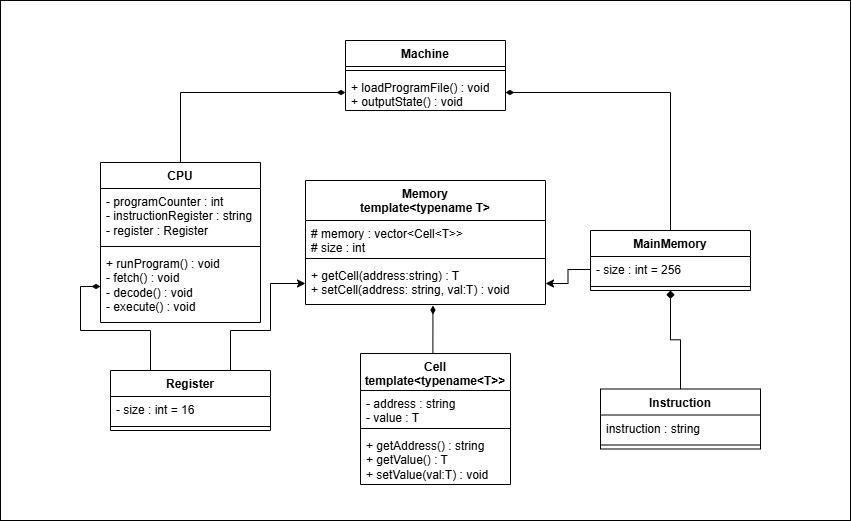

The diagram above was exported from draw.io. Its source (the exported page's mxGraphModel, read from the mxfile embedded in the PNG):
<mxGraphModel dx="996" dy="614" grid="1" gridSize="10" guides="1" tooltips="1" connect="1" arrows="1" fold="1" page="1" pageScale="1" pageWidth="850" pageHeight="1100" math="0" shadow="0">
  <root>
    <mxCell id="0" />
    <mxCell id="1" parent="0" />
    <mxCell id="q1nmkI56Suv3nkNCmedQ-1" value="" style="whiteSpace=wrap;html=1;" vertex="1" parent="1">
      <mxGeometry width="850" height="520" as="geometry" />
    </mxCell>
    <mxCell id="SQ2tvs-VFBkJ_X7t-onD-6" value="Machine" style="swimlane;fontStyle=1;align=center;verticalAlign=top;childLayout=stackLayout;horizontal=1;startSize=26;horizontalStack=0;resizeParent=1;resizeParentMax=0;resizeLast=0;collapsible=1;marginBottom=0;whiteSpace=wrap;html=1;" parent="1" vertex="1">
      <mxGeometry x="345" y="40" width="160" height="70" as="geometry" />
    </mxCell>
    <mxCell id="SQ2tvs-VFBkJ_X7t-onD-8" value="" style="line;strokeWidth=1;fillColor=none;align=left;verticalAlign=middle;spacingTop=-1;spacingLeft=3;spacingRight=3;rotatable=0;labelPosition=right;points=[];portConstraint=eastwest;strokeColor=inherit;" parent="SQ2tvs-VFBkJ_X7t-onD-6" vertex="1">
      <mxGeometry y="26" width="160" height="8" as="geometry" />
    </mxCell>
    <mxCell id="SQ2tvs-VFBkJ_X7t-onD-9" value="&lt;div&gt;+ loadProgramFile() : void&lt;/div&gt;&lt;div&gt;+ outputState() : void&lt;/div&gt;" style="text;strokeColor=none;fillColor=none;align=left;verticalAlign=top;spacingLeft=4;spacingRight=4;overflow=hidden;rotatable=0;points=[[0,0.5],[1,0.5]];portConstraint=eastwest;whiteSpace=wrap;html=1;" parent="SQ2tvs-VFBkJ_X7t-onD-6" vertex="1">
      <mxGeometry y="34" width="160" height="36" as="geometry" />
    </mxCell>
    <mxCell id="SQ2tvs-VFBkJ_X7t-onD-30" value="CPU" style="swimlane;fontStyle=1;align=center;verticalAlign=top;childLayout=stackLayout;horizontal=1;startSize=26;horizontalStack=0;resizeParent=1;resizeParentMax=0;resizeLast=0;collapsible=1;marginBottom=0;whiteSpace=wrap;html=1;" parent="1" vertex="1">
      <mxGeometry x="100" y="162" width="160" height="160" as="geometry" />
    </mxCell>
    <mxCell id="SQ2tvs-VFBkJ_X7t-onD-31" value="- programCounter : int&lt;div&gt;- instructionRegister : string&lt;br&gt;&lt;div&gt;- register : Register&lt;/div&gt;&lt;/div&gt;" style="text;strokeColor=none;fillColor=none;align=left;verticalAlign=top;spacingLeft=4;spacingRight=4;overflow=hidden;rotatable=0;points=[[0,0.5],[1,0.5]];portConstraint=eastwest;whiteSpace=wrap;html=1;" parent="SQ2tvs-VFBkJ_X7t-onD-30" vertex="1">
      <mxGeometry y="26" width="160" height="54" as="geometry" />
    </mxCell>
    <mxCell id="SQ2tvs-VFBkJ_X7t-onD-32" value="" style="line;strokeWidth=1;fillColor=none;align=left;verticalAlign=middle;spacingTop=-1;spacingLeft=3;spacingRight=3;rotatable=0;labelPosition=right;points=[];portConstraint=eastwest;strokeColor=inherit;" parent="SQ2tvs-VFBkJ_X7t-onD-30" vertex="1">
      <mxGeometry y="80" width="160" height="8" as="geometry" />
    </mxCell>
    <mxCell id="SQ2tvs-VFBkJ_X7t-onD-33" value="+ runProgram() : void&lt;div&gt;- fetch() : void&lt;/div&gt;&lt;div&gt;- decode() : void&lt;/div&gt;&lt;div&gt;- execute() : void&lt;/div&gt;" style="text;strokeColor=none;fillColor=none;align=left;verticalAlign=top;spacingLeft=4;spacingRight=4;overflow=hidden;rotatable=0;points=[[0,0.5],[1,0.5]];portConstraint=eastwest;whiteSpace=wrap;html=1;" parent="SQ2tvs-VFBkJ_X7t-onD-30" vertex="1">
      <mxGeometry y="88" width="160" height="72" as="geometry" />
    </mxCell>
    <mxCell id="SQ2tvs-VFBkJ_X7t-onD-34" value="Memory&lt;div&gt;template&amp;lt;typename T&amp;gt;&lt;/div&gt;" style="swimlane;fontStyle=1;align=center;verticalAlign=top;childLayout=stackLayout;horizontal=1;startSize=40;horizontalStack=0;resizeParent=1;resizeParentMax=0;resizeLast=0;collapsible=1;marginBottom=0;whiteSpace=wrap;html=1;" parent="1" vertex="1">
      <mxGeometry x="305" y="180" width="240" height="124" as="geometry" />
    </mxCell>
    <mxCell id="SQ2tvs-VFBkJ_X7t-onD-35" value="# memory : vector&amp;lt;Cell&amp;lt;T&amp;gt;&amp;gt;&lt;div&gt;# size : int&lt;/div&gt;" style="text;strokeColor=none;fillColor=none;align=left;verticalAlign=top;spacingLeft=4;spacingRight=4;overflow=hidden;rotatable=0;points=[[0,0.5],[1,0.5]];portConstraint=eastwest;whiteSpace=wrap;html=1;" parent="SQ2tvs-VFBkJ_X7t-onD-34" vertex="1">
      <mxGeometry y="40" width="240" height="34" as="geometry" />
    </mxCell>
    <mxCell id="SQ2tvs-VFBkJ_X7t-onD-36" value="" style="line;strokeWidth=1;fillColor=none;align=left;verticalAlign=middle;spacingTop=-1;spacingLeft=3;spacingRight=3;rotatable=0;labelPosition=right;points=[];portConstraint=eastwest;strokeColor=inherit;" parent="SQ2tvs-VFBkJ_X7t-onD-34" vertex="1">
      <mxGeometry y="74" width="240" height="8" as="geometry" />
    </mxCell>
    <mxCell id="SQ2tvs-VFBkJ_X7t-onD-37" value="+ getCell(address:string) : T&lt;div&gt;+ setCell(address: string, val:T) : void&lt;/div&gt;" style="text;strokeColor=none;fillColor=none;align=left;verticalAlign=top;spacingLeft=4;spacingRight=4;overflow=hidden;rotatable=0;points=[[0,0.5],[1,0.5]];portConstraint=eastwest;whiteSpace=wrap;html=1;" parent="SQ2tvs-VFBkJ_X7t-onD-34" vertex="1">
      <mxGeometry y="82" width="240" height="42" as="geometry" />
    </mxCell>
    <mxCell id="SQ2tvs-VFBkJ_X7t-onD-46" value="MainMemory" style="swimlane;fontStyle=1;align=center;verticalAlign=top;childLayout=stackLayout;horizontal=1;startSize=26;horizontalStack=0;resizeParent=1;resizeParentMax=0;resizeLast=0;collapsible=1;marginBottom=0;whiteSpace=wrap;html=1;" parent="1" vertex="1">
      <mxGeometry x="590" y="230" width="160" height="60" as="geometry" />
    </mxCell>
    <mxCell id="SQ2tvs-VFBkJ_X7t-onD-47" value="- size : int = 256" style="text;strokeColor=none;fillColor=none;align=left;verticalAlign=top;spacingLeft=4;spacingRight=4;overflow=hidden;rotatable=0;points=[[0,0.5],[1,0.5]];portConstraint=eastwest;whiteSpace=wrap;html=1;" parent="SQ2tvs-VFBkJ_X7t-onD-46" vertex="1">
      <mxGeometry y="26" width="160" height="26" as="geometry" />
    </mxCell>
    <mxCell id="SQ2tvs-VFBkJ_X7t-onD-48" value="" style="line;strokeWidth=1;fillColor=none;align=left;verticalAlign=middle;spacingTop=-1;spacingLeft=3;spacingRight=3;rotatable=0;labelPosition=right;points=[];portConstraint=eastwest;strokeColor=inherit;" parent="SQ2tvs-VFBkJ_X7t-onD-46" vertex="1">
      <mxGeometry y="52" width="160" height="8" as="geometry" />
    </mxCell>
    <mxCell id="SQ2tvs-VFBkJ_X7t-onD-64" style="edgeStyle=orthogonalEdgeStyle;rounded=0;orthogonalLoop=1;jettySize=auto;html=1;exitX=0.25;exitY=0;exitDx=0;exitDy=0;entryX=0;entryY=0.5;entryDx=0;entryDy=0;endArrow=diamondThin;endFill=1;" parent="1" source="SQ2tvs-VFBkJ_X7t-onD-50" target="SQ2tvs-VFBkJ_X7t-onD-33" edge="1">
      <mxGeometry relative="1" as="geometry">
        <Array as="points">
          <mxPoint x="150" y="330" />
          <mxPoint x="80" y="330" />
          <mxPoint x="80" y="286" />
        </Array>
      </mxGeometry>
    </mxCell>
    <mxCell id="jqlaLAsr9ZtCffxzkfS4-3" style="edgeStyle=orthogonalEdgeStyle;rounded=0;orthogonalLoop=1;jettySize=auto;html=1;exitX=0.75;exitY=0;exitDx=0;exitDy=0;entryX=0;entryY=0.5;entryDx=0;entryDy=0;" parent="1" source="SQ2tvs-VFBkJ_X7t-onD-50" target="SQ2tvs-VFBkJ_X7t-onD-37" edge="1">
      <mxGeometry relative="1" as="geometry">
        <Array as="points">
          <mxPoint x="230" y="330" />
          <mxPoint x="270" y="330" />
          <mxPoint x="270" y="283" />
        </Array>
      </mxGeometry>
    </mxCell>
    <mxCell id="SQ2tvs-VFBkJ_X7t-onD-50" value="Register" style="swimlane;fontStyle=1;align=center;verticalAlign=top;childLayout=stackLayout;horizontal=1;startSize=26;horizontalStack=0;resizeParent=1;resizeParentMax=0;resizeLast=0;collapsible=1;marginBottom=0;whiteSpace=wrap;html=1;" parent="1" vertex="1">
      <mxGeometry x="110" y="370" width="160" height="60" as="geometry" />
    </mxCell>
    <mxCell id="SQ2tvs-VFBkJ_X7t-onD-51" value="- size : int = 16" style="text;strokeColor=none;fillColor=none;align=left;verticalAlign=top;spacingLeft=4;spacingRight=4;overflow=hidden;rotatable=0;points=[[0,0.5],[1,0.5]];portConstraint=eastwest;whiteSpace=wrap;html=1;" parent="SQ2tvs-VFBkJ_X7t-onD-50" vertex="1">
      <mxGeometry y="26" width="160" height="26" as="geometry" />
    </mxCell>
    <mxCell id="SQ2tvs-VFBkJ_X7t-onD-52" value="" style="line;strokeWidth=1;fillColor=none;align=left;verticalAlign=middle;spacingTop=-1;spacingLeft=3;spacingRight=3;rotatable=0;labelPosition=right;points=[];portConstraint=eastwest;strokeColor=inherit;" parent="SQ2tvs-VFBkJ_X7t-onD-50" vertex="1">
      <mxGeometry y="52" width="160" height="8" as="geometry" />
    </mxCell>
    <mxCell id="SQ2tvs-VFBkJ_X7t-onD-53" value="&lt;div&gt;&lt;br&gt;&lt;/div&gt;" style="text;strokeColor=none;fillColor=none;align=left;verticalAlign=top;spacingLeft=4;spacingRight=4;overflow=hidden;rotatable=0;points=[[0,0.5],[1,0.5]];portConstraint=eastwest;whiteSpace=wrap;html=1;" parent="SQ2tvs-VFBkJ_X7t-onD-50" vertex="1">
      <mxGeometry y="60" width="160" as="geometry" />
    </mxCell>
    <mxCell id="SQ2tvs-VFBkJ_X7t-onD-54" value="Cell&lt;div&gt;template&amp;lt;typename&amp;lt;T&amp;gt;&amp;gt;&lt;/div&gt;" style="swimlane;fontStyle=1;align=center;verticalAlign=top;childLayout=stackLayout;horizontal=1;startSize=37;horizontalStack=0;resizeParent=1;resizeParentMax=0;resizeLast=0;collapsible=1;marginBottom=0;whiteSpace=wrap;html=1;" parent="1" vertex="1">
      <mxGeometry x="360" y="353" width="150" height="131" as="geometry" />
    </mxCell>
    <mxCell id="SQ2tvs-VFBkJ_X7t-onD-55" value="- address : string&lt;div&gt;- value : T&lt;/div&gt;" style="text;strokeColor=none;fillColor=none;align=left;verticalAlign=top;spacingLeft=4;spacingRight=4;overflow=hidden;rotatable=0;points=[[0,0.5],[1,0.5]];portConstraint=eastwest;whiteSpace=wrap;html=1;" parent="SQ2tvs-VFBkJ_X7t-onD-54" vertex="1">
      <mxGeometry y="37" width="150" height="34" as="geometry" />
    </mxCell>
    <mxCell id="SQ2tvs-VFBkJ_X7t-onD-56" value="" style="line;strokeWidth=1;fillColor=none;align=left;verticalAlign=middle;spacingTop=-1;spacingLeft=3;spacingRight=3;rotatable=0;labelPosition=right;points=[];portConstraint=eastwest;strokeColor=inherit;" parent="SQ2tvs-VFBkJ_X7t-onD-54" vertex="1">
      <mxGeometry y="71" width="150" height="8" as="geometry" />
    </mxCell>
    <mxCell id="SQ2tvs-VFBkJ_X7t-onD-57" value="+ getAddress() : string&lt;div&gt;+ getValue() : T&lt;/div&gt;&lt;div&gt;+ setValue(val:T) : void&lt;/div&gt;" style="text;strokeColor=none;fillColor=none;align=left;verticalAlign=top;spacingLeft=4;spacingRight=4;overflow=hidden;rotatable=0;points=[[0,0.5],[1,0.5]];portConstraint=eastwest;whiteSpace=wrap;html=1;" parent="SQ2tvs-VFBkJ_X7t-onD-54" vertex="1">
      <mxGeometry y="79" width="150" height="52" as="geometry" />
    </mxCell>
    <mxCell id="SQ2tvs-VFBkJ_X7t-onD-58" style="edgeStyle=orthogonalEdgeStyle;rounded=0;orthogonalLoop=1;jettySize=auto;html=1;exitX=0.5;exitY=0;exitDx=0;exitDy=0;entryX=0;entryY=0.5;entryDx=0;entryDy=0;endArrow=diamondThin;endFill=1;" parent="1" source="SQ2tvs-VFBkJ_X7t-onD-30" target="SQ2tvs-VFBkJ_X7t-onD-9" edge="1">
      <mxGeometry relative="1" as="geometry" />
    </mxCell>
    <mxCell id="SQ2tvs-VFBkJ_X7t-onD-59" style="edgeStyle=orthogonalEdgeStyle;rounded=0;orthogonalLoop=1;jettySize=auto;html=1;exitX=0.5;exitY=0;exitDx=0;exitDy=0;entryX=1;entryY=0.5;entryDx=0;entryDy=0;endArrow=diamondThin;endFill=1;" parent="1" source="SQ2tvs-VFBkJ_X7t-onD-46" target="SQ2tvs-VFBkJ_X7t-onD-9" edge="1">
      <mxGeometry relative="1" as="geometry" />
    </mxCell>
    <mxCell id="SQ2tvs-VFBkJ_X7t-onD-62" style="edgeStyle=orthogonalEdgeStyle;rounded=0;orthogonalLoop=1;jettySize=auto;html=1;exitX=0;exitY=0.5;exitDx=0;exitDy=0;entryX=1;entryY=0.5;entryDx=0;entryDy=0;" parent="1" source="SQ2tvs-VFBkJ_X7t-onD-47" target="SQ2tvs-VFBkJ_X7t-onD-37" edge="1">
      <mxGeometry relative="1" as="geometry" />
    </mxCell>
    <mxCell id="SQ2tvs-VFBkJ_X7t-onD-66" style="edgeStyle=orthogonalEdgeStyle;rounded=0;orthogonalLoop=1;jettySize=auto;html=1;exitX=0.5;exitY=0;exitDx=0;exitDy=0;entryX=0.531;entryY=1.025;entryDx=0;entryDy=0;entryPerimeter=0;endArrow=diamondThin;endFill=1;" parent="1" source="SQ2tvs-VFBkJ_X7t-onD-54" target="SQ2tvs-VFBkJ_X7t-onD-37" edge="1">
      <mxGeometry relative="1" as="geometry">
        <Array as="points">
          <mxPoint x="432" y="353" />
        </Array>
      </mxGeometry>
    </mxCell>
    <mxCell id="jqlaLAsr9ZtCffxzkfS4-9" style="edgeStyle=orthogonalEdgeStyle;rounded=0;orthogonalLoop=1;jettySize=auto;html=1;exitX=0.5;exitY=0;exitDx=0;exitDy=0;entryX=0.5;entryY=1;entryDx=0;entryDy=0;endArrow=diamond;endFill=1;" parent="1" source="jqlaLAsr9ZtCffxzkfS4-5" target="SQ2tvs-VFBkJ_X7t-onD-46" edge="1">
      <mxGeometry relative="1" as="geometry" />
    </mxCell>
    <mxCell id="jqlaLAsr9ZtCffxzkfS4-5" value="Instruction" style="swimlane;fontStyle=1;align=center;verticalAlign=top;childLayout=stackLayout;horizontal=1;startSize=26;horizontalStack=0;resizeParent=1;resizeParentMax=0;resizeLast=0;collapsible=1;marginBottom=0;whiteSpace=wrap;html=1;" parent="1" vertex="1">
      <mxGeometry x="600" y="388.5" width="160" height="60" as="geometry" />
    </mxCell>
    <mxCell id="jqlaLAsr9ZtCffxzkfS4-6" value="instruction : string" style="text;strokeColor=none;fillColor=none;align=left;verticalAlign=top;spacingLeft=4;spacingRight=4;overflow=hidden;rotatable=0;points=[[0,0.5],[1,0.5]];portConstraint=eastwest;whiteSpace=wrap;html=1;" parent="jqlaLAsr9ZtCffxzkfS4-5" vertex="1">
      <mxGeometry y="26" width="160" height="26" as="geometry" />
    </mxCell>
    <mxCell id="jqlaLAsr9ZtCffxzkfS4-7" value="" style="line;strokeWidth=1;fillColor=none;align=left;verticalAlign=middle;spacingTop=-1;spacingLeft=3;spacingRight=3;rotatable=0;labelPosition=right;points=[];portConstraint=eastwest;strokeColor=inherit;" parent="jqlaLAsr9ZtCffxzkfS4-5" vertex="1">
      <mxGeometry y="52" width="160" height="8" as="geometry" />
    </mxCell>
  </root>
</mxGraphModel>